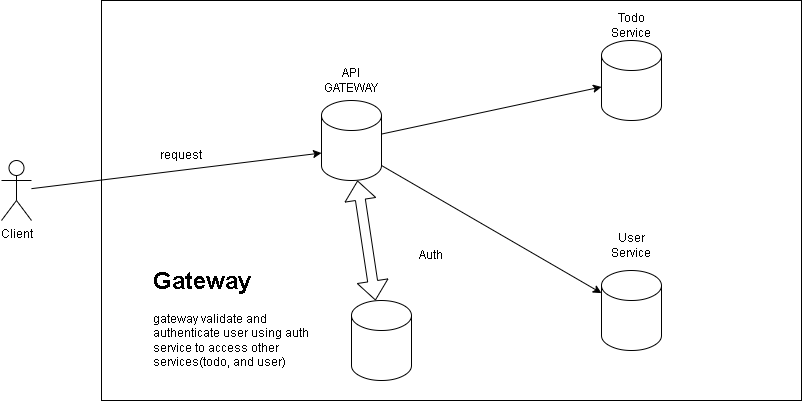

The diagram above was exported from draw.io. Its source (the exported page's mxGraphModel, read from the mxfile embedded in the PNG):
<mxGraphModel dx="880" dy="476" grid="1" gridSize="10" guides="1" tooltips="1" connect="1" arrows="1" fold="1" page="1" pageScale="1" pageWidth="850" pageHeight="1100" math="0" shadow="0">
  <root>
    <mxCell id="0" />
    <mxCell id="1" parent="0" />
    <mxCell id="5PxLOhAy0xQ3qvM2Ultl-1" value="" style="rounded=0;whiteSpace=wrap;html=1;" vertex="1" parent="1">
      <mxGeometry x="110" y="20" width="700" height="400" as="geometry" />
    </mxCell>
    <mxCell id="5PxLOhAy0xQ3qvM2Ultl-2" value="" style="shape=cylinder3;whiteSpace=wrap;html=1;boundedLbl=1;backgroundOutline=1;size=15;" vertex="1" parent="1">
      <mxGeometry x="330" y="120" width="60" height="80" as="geometry" />
    </mxCell>
    <mxCell id="5PxLOhAy0xQ3qvM2Ultl-3" value="" style="shape=cylinder3;whiteSpace=wrap;html=1;boundedLbl=1;backgroundOutline=1;size=15;" vertex="1" parent="1">
      <mxGeometry x="610" y="60" width="60" height="80" as="geometry" />
    </mxCell>
    <mxCell id="5PxLOhAy0xQ3qvM2Ultl-4" value="" style="shape=cylinder3;whiteSpace=wrap;html=1;boundedLbl=1;backgroundOutline=1;size=15;" vertex="1" parent="1">
      <mxGeometry x="610" y="290" width="60" height="80" as="geometry" />
    </mxCell>
    <mxCell id="5PxLOhAy0xQ3qvM2Ultl-5" value="" style="shape=cylinder3;whiteSpace=wrap;html=1;boundedLbl=1;backgroundOutline=1;size=15;" vertex="1" parent="1">
      <mxGeometry x="360" y="320" width="60" height="80" as="geometry" />
    </mxCell>
    <mxCell id="5PxLOhAy0xQ3qvM2Ultl-7" value="Todo Service" style="text;html=1;align=center;verticalAlign=middle;whiteSpace=wrap;rounded=0;" vertex="1" parent="1">
      <mxGeometry x="610" y="30" width="60" height="30" as="geometry" />
    </mxCell>
    <mxCell id="5PxLOhAy0xQ3qvM2Ultl-10" value="User Service" style="text;html=1;align=center;verticalAlign=middle;whiteSpace=wrap;rounded=0;" vertex="1" parent="1">
      <mxGeometry x="610" y="250" width="60" height="30" as="geometry" />
    </mxCell>
    <mxCell id="5PxLOhAy0xQ3qvM2Ultl-11" value="Auth" style="text;html=1;align=center;verticalAlign=middle;whiteSpace=wrap;rounded=0;" vertex="1" parent="1">
      <mxGeometry x="410" y="260" width="60" height="30" as="geometry" />
    </mxCell>
    <mxCell id="5PxLOhAy0xQ3qvM2Ultl-12" value="API GATEWAY" style="text;html=1;align=center;verticalAlign=middle;whiteSpace=wrap;rounded=0;" vertex="1" parent="1">
      <mxGeometry x="330" y="85" width="60" height="30" as="geometry" />
    </mxCell>
    <mxCell id="5PxLOhAy0xQ3qvM2Ultl-15" value="" style="endArrow=classic;html=1;rounded=0;" edge="1" parent="1" source="5PxLOhAy0xQ3qvM2Ultl-2" target="5PxLOhAy0xQ3qvM2Ultl-3">
      <mxGeometry width="50" height="50" relative="1" as="geometry">
        <mxPoint x="400" y="280" as="sourcePoint" />
        <mxPoint x="450" y="230" as="targetPoint" />
        <Array as="points" />
      </mxGeometry>
    </mxCell>
    <mxCell id="5PxLOhAy0xQ3qvM2Ultl-16" value="" style="endArrow=classic;html=1;rounded=0;exitX=1;exitY=1;exitDx=0;exitDy=-15;exitPerimeter=0;" edge="1" parent="1" source="5PxLOhAy0xQ3qvM2Ultl-2" target="5PxLOhAy0xQ3qvM2Ultl-4">
      <mxGeometry width="50" height="50" relative="1" as="geometry">
        <mxPoint x="400" y="280" as="sourcePoint" />
        <mxPoint x="450" y="230" as="targetPoint" />
      </mxGeometry>
    </mxCell>
    <mxCell id="5PxLOhAy0xQ3qvM2Ultl-18" value="" style="shape=flexArrow;endArrow=classic;startArrow=classic;html=1;rounded=0;" edge="1" parent="1" source="5PxLOhAy0xQ3qvM2Ultl-2" target="5PxLOhAy0xQ3qvM2Ultl-5">
      <mxGeometry width="100" height="100" relative="1" as="geometry">
        <mxPoint x="370" y="310" as="sourcePoint" />
        <mxPoint x="470" y="210" as="targetPoint" />
      </mxGeometry>
    </mxCell>
    <mxCell id="5PxLOhAy0xQ3qvM2Ultl-19" value="&lt;h1 style=&quot;margin-top: 0px;&quot;&gt;Gateway&lt;/h1&gt;&lt;div&gt;gateway validate and authenticate user using auth service to access other services(todo, and user)&lt;/div&gt;" style="text;html=1;whiteSpace=wrap;overflow=hidden;rounded=0;" vertex="1" parent="1">
      <mxGeometry x="160" y="280" width="180" height="120" as="geometry" />
    </mxCell>
    <mxCell id="5PxLOhAy0xQ3qvM2Ultl-21" value="Client" style="shape=umlActor;verticalLabelPosition=bottom;verticalAlign=top;html=1;outlineConnect=0;" vertex="1" parent="1">
      <mxGeometry x="10" y="180" width="30" height="60" as="geometry" />
    </mxCell>
    <mxCell id="5PxLOhAy0xQ3qvM2Ultl-30" value="" style="endArrow=classic;html=1;rounded=0;entryX=0;entryY=0;entryDx=0;entryDy=52.5;entryPerimeter=0;" edge="1" parent="1" source="5PxLOhAy0xQ3qvM2Ultl-21" target="5PxLOhAy0xQ3qvM2Ultl-2">
      <mxGeometry relative="1" as="geometry">
        <mxPoint x="130" y="209.5" as="sourcePoint" />
        <mxPoint x="230" y="209.5" as="targetPoint" />
      </mxGeometry>
    </mxCell>
    <mxCell id="5PxLOhAy0xQ3qvM2Ultl-34" value="request" style="text;html=1;align=center;verticalAlign=middle;whiteSpace=wrap;rounded=0;" vertex="1" parent="1">
      <mxGeometry x="160" y="160" width="60" height="30" as="geometry" />
    </mxCell>
  </root>
</mxGraphModel>